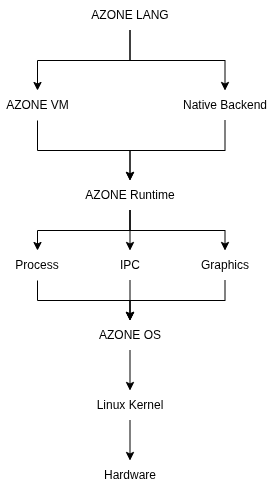

The diagram above was exported from draw.io. Its source (the exported page's mxGraphModel, read from the mxfile embedded in the PNG):
<mxGraphModel dx="860" dy="433" grid="1" gridSize="10" guides="1" tooltips="1" connect="1" arrows="1" fold="1" page="1" pageScale="1" pageWidth="850" pageHeight="1100" math="0" shadow="0">
  <root>
    <mxCell id="0" />
    <mxCell id="1" parent="0" />
    <mxCell id="iGUn7BV-JQJdxZX_1aG_-31" edge="1" parent="1" source="iGUn7BV-JQJdxZX_1aG_-19" style="edgeStyle=orthogonalEdgeStyle;rounded=0;orthogonalLoop=1;jettySize=auto;html=1;exitX=0.5;exitY=1;exitDx=0;exitDy=0;" target="iGUn7BV-JQJdxZX_1aG_-22">
      <mxGeometry relative="1" as="geometry" />
    </mxCell>
    <mxCell id="iGUn7BV-JQJdxZX_1aG_-32" edge="1" parent="1" source="iGUn7BV-JQJdxZX_1aG_-19" style="edgeStyle=orthogonalEdgeStyle;rounded=0;orthogonalLoop=1;jettySize=auto;html=1;exitX=0.5;exitY=1;exitDx=0;exitDy=0;" target="iGUn7BV-JQJdxZX_1aG_-23">
      <mxGeometry relative="1" as="geometry">
        <mxPoint x="440" y="370" as="sourcePoint" />
      </mxGeometry>
    </mxCell>
    <mxCell id="iGUn7BV-JQJdxZX_1aG_-19" parent="1" style="text;html=1;whiteSpace=wrap;strokeColor=none;fillColor=none;align=center;verticalAlign=middle;rounded=0;" value="AZONE LANG" vertex="1">
      <mxGeometry height="30" width="90" x="392.5" y="310" as="geometry" />
    </mxCell>
    <mxCell id="iGUn7BV-JQJdxZX_1aG_-34" edge="1" parent="1" source="iGUn7BV-JQJdxZX_1aG_-22" style="edgeStyle=orthogonalEdgeStyle;rounded=0;orthogonalLoop=1;jettySize=auto;html=1;exitX=0.5;exitY=1;exitDx=0;exitDy=0;entryX=0.5;entryY=0;entryDx=0;entryDy=0;" target="iGUn7BV-JQJdxZX_1aG_-33">
      <mxGeometry relative="1" as="geometry" />
    </mxCell>
    <mxCell id="iGUn7BV-JQJdxZX_1aG_-22" parent="1" style="text;html=1;whiteSpace=wrap;strokeColor=none;fillColor=none;align=center;verticalAlign=middle;rounded=0;" value="AZONE VM" vertex="1">
      <mxGeometry height="30" width="75" x="307.5" y="400" as="geometry" />
    </mxCell>
    <mxCell id="iGUn7BV-JQJdxZX_1aG_-35" edge="1" parent="1" source="iGUn7BV-JQJdxZX_1aG_-23" style="edgeStyle=orthogonalEdgeStyle;rounded=0;orthogonalLoop=1;jettySize=auto;html=1;entryX=0.5;entryY=0;entryDx=0;entryDy=0;" target="iGUn7BV-JQJdxZX_1aG_-33">
      <mxGeometry relative="1" as="geometry" />
    </mxCell>
    <mxCell id="iGUn7BV-JQJdxZX_1aG_-23" parent="1" style="text;html=1;whiteSpace=wrap;strokeColor=none;fillColor=none;align=center;verticalAlign=middle;rounded=0;" value="Native Backend" vertex="1">
      <mxGeometry height="30" width="100" x="482.5" y="400" as="geometry" />
    </mxCell>
    <mxCell id="iGUn7BV-JQJdxZX_1aG_-39" edge="1" parent="1" source="iGUn7BV-JQJdxZX_1aG_-33" style="edgeStyle=orthogonalEdgeStyle;rounded=0;orthogonalLoop=1;jettySize=auto;html=1;entryX=0.5;entryY=0;entryDx=0;entryDy=0;exitX=0.5;exitY=1;exitDx=0;exitDy=0;" target="iGUn7BV-JQJdxZX_1aG_-36">
      <mxGeometry relative="1" as="geometry" />
    </mxCell>
    <mxCell id="iGUn7BV-JQJdxZX_1aG_-40" edge="1" parent="1" source="iGUn7BV-JQJdxZX_1aG_-33" style="edgeStyle=orthogonalEdgeStyle;rounded=0;orthogonalLoop=1;jettySize=auto;html=1;entryX=0.5;entryY=0;entryDx=0;entryDy=0;" target="iGUn7BV-JQJdxZX_1aG_-37">
      <mxGeometry relative="1" as="geometry" />
    </mxCell>
    <mxCell id="iGUn7BV-JQJdxZX_1aG_-41" edge="1" parent="1" source="iGUn7BV-JQJdxZX_1aG_-33" style="edgeStyle=orthogonalEdgeStyle;rounded=0;orthogonalLoop=1;jettySize=auto;html=1;entryX=0.5;entryY=0;entryDx=0;entryDy=0;exitX=0.5;exitY=1;exitDx=0;exitDy=0;" target="iGUn7BV-JQJdxZX_1aG_-38">
      <mxGeometry relative="1" as="geometry" />
    </mxCell>
    <mxCell id="iGUn7BV-JQJdxZX_1aG_-33" parent="1" style="text;html=1;whiteSpace=wrap;strokeColor=none;fillColor=none;align=center;verticalAlign=middle;rounded=0;" value="AZONE Runtime" vertex="1">
      <mxGeometry height="30" width="100" x="387.5" y="490" as="geometry" />
    </mxCell>
    <mxCell id="iGUn7BV-JQJdxZX_1aG_-43" edge="1" parent="1" source="iGUn7BV-JQJdxZX_1aG_-36" style="edgeStyle=orthogonalEdgeStyle;rounded=0;orthogonalLoop=1;jettySize=auto;html=1;entryX=0.5;entryY=0;entryDx=0;entryDy=0;exitX=0.5;exitY=1;exitDx=0;exitDy=0;" target="iGUn7BV-JQJdxZX_1aG_-42">
      <mxGeometry relative="1" as="geometry" />
    </mxCell>
    <mxCell id="iGUn7BV-JQJdxZX_1aG_-36" parent="1" style="text;html=1;whiteSpace=wrap;strokeColor=none;fillColor=none;align=center;verticalAlign=middle;rounded=0;" value="Process" vertex="1">
      <mxGeometry height="30" width="60" x="315" y="560" as="geometry" />
    </mxCell>
    <mxCell id="iGUn7BV-JQJdxZX_1aG_-46" edge="1" parent="1" source="iGUn7BV-JQJdxZX_1aG_-37" style="edgeStyle=orthogonalEdgeStyle;rounded=0;orthogonalLoop=1;jettySize=auto;html=1;exitX=0.5;exitY=1;exitDx=0;exitDy=0;entryX=0.5;entryY=0;entryDx=0;entryDy=0;" target="iGUn7BV-JQJdxZX_1aG_-42">
      <mxGeometry relative="1" as="geometry" />
    </mxCell>
    <mxCell id="iGUn7BV-JQJdxZX_1aG_-37" parent="1" style="text;html=1;whiteSpace=wrap;strokeColor=none;fillColor=none;align=center;verticalAlign=middle;rounded=0;" value="IPC" vertex="1">
      <mxGeometry height="30" width="60" x="407.5" y="560" as="geometry" />
    </mxCell>
    <mxCell id="iGUn7BV-JQJdxZX_1aG_-45" edge="1" parent="1" source="iGUn7BV-JQJdxZX_1aG_-38" style="edgeStyle=orthogonalEdgeStyle;rounded=0;orthogonalLoop=1;jettySize=auto;html=1;entryX=0.5;entryY=0;entryDx=0;entryDy=0;exitX=0.5;exitY=1;exitDx=0;exitDy=0;" target="iGUn7BV-JQJdxZX_1aG_-42">
      <mxGeometry relative="1" as="geometry" />
    </mxCell>
    <mxCell id="iGUn7BV-JQJdxZX_1aG_-38" parent="1" style="text;html=1;whiteSpace=wrap;strokeColor=none;fillColor=none;align=center;verticalAlign=middle;rounded=0;" value="Graphics" vertex="1">
      <mxGeometry height="30" width="60" x="502.5" y="560" as="geometry" />
    </mxCell>
    <mxCell id="iGUn7BV-JQJdxZX_1aG_-48" edge="1" parent="1" source="iGUn7BV-JQJdxZX_1aG_-42" style="edgeStyle=orthogonalEdgeStyle;rounded=0;orthogonalLoop=1;jettySize=auto;html=1;" target="iGUn7BV-JQJdxZX_1aG_-47" value="">
      <mxGeometry relative="1" as="geometry" />
    </mxCell>
    <mxCell id="iGUn7BV-JQJdxZX_1aG_-42" parent="1" style="text;html=1;whiteSpace=wrap;strokeColor=none;fillColor=none;align=center;verticalAlign=middle;rounded=0;" value="AZONE OS" vertex="1">
      <mxGeometry height="30" width="100" x="387.5" y="630" as="geometry" />
    </mxCell>
    <mxCell id="iGUn7BV-JQJdxZX_1aG_-50" edge="1" parent="1" source="iGUn7BV-JQJdxZX_1aG_-47" style="edgeStyle=orthogonalEdgeStyle;rounded=0;orthogonalLoop=1;jettySize=auto;html=1;" target="iGUn7BV-JQJdxZX_1aG_-49" value="">
      <mxGeometry relative="1" as="geometry" />
    </mxCell>
    <mxCell id="iGUn7BV-JQJdxZX_1aG_-47" parent="1" style="text;html=1;whiteSpace=wrap;strokeColor=none;fillColor=none;align=center;verticalAlign=middle;rounded=0;" value="Linux Kernel" vertex="1">
      <mxGeometry height="30" width="100" x="387.5" y="700" as="geometry" />
    </mxCell>
    <mxCell id="iGUn7BV-JQJdxZX_1aG_-49" parent="1" style="text;html=1;whiteSpace=wrap;strokeColor=none;fillColor=none;align=center;verticalAlign=middle;rounded=0;" value="Hardware" vertex="1">
      <mxGeometry height="30" width="60" x="407.5" y="770" as="geometry" />
    </mxCell>
  </root>
</mxGraphModel>